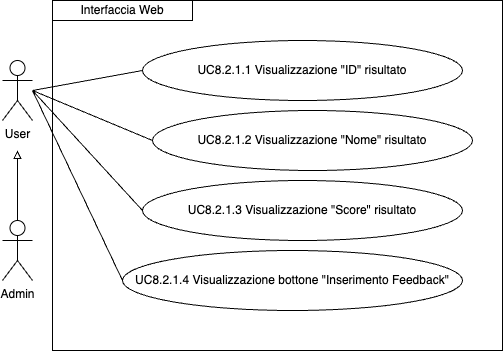

The diagram above was exported from draw.io. Its source (the exported page's mxGraphModel, read from the mxfile embedded in the PNG):
<mxGraphModel dx="954" dy="610" grid="1" gridSize="10" guides="1" tooltips="1" connect="1" arrows="1" fold="1" page="1" pageScale="1" pageWidth="827" pageHeight="1169" math="0" shadow="0">
  <root>
    <mxCell id="0" />
    <mxCell id="1" parent="0" />
    <mxCell id="cossXBuU-prAeX_ZA-Xt-2" value="UC8.2.1.2 Visualizzazione &quot;Nome&quot; risultato" style="ellipse;whiteSpace=wrap;html=1;" parent="1" vertex="1">
      <mxGeometry x="220" y="120" width="320" height="60" as="geometry" />
    </mxCell>
    <mxCell id="cossXBuU-prAeX_ZA-Xt-4" value="UC8.2.1.3 Visualizzazione &quot;Score&quot; risultato" style="ellipse;whiteSpace=wrap;html=1;" parent="1" vertex="1">
      <mxGeometry x="210" y="190" width="320" height="60" as="geometry" />
    </mxCell>
    <mxCell id="cossXBuU-prAeX_ZA-Xt-6" value="UC8.2.1.1 Visualizzazione &quot;ID&quot; risultato" style="ellipse;whiteSpace=wrap;html=1;" parent="1" vertex="1">
      <mxGeometry x="210" y="50" width="320" height="60" as="geometry" />
    </mxCell>
    <mxCell id="cossXBuU-prAeX_ZA-Xt-8" value="UC8.2.1.4 Visualizzazione bottone &quot;Inserimento Feedback&quot;" style="ellipse;whiteSpace=wrap;html=1;" parent="1" vertex="1">
      <mxGeometry x="190" y="260" width="340" height="60" as="geometry" />
    </mxCell>
    <mxCell id="cossXBuU-prAeX_ZA-Xt-10" style="edgeStyle=orthogonalEdgeStyle;rounded=0;orthogonalLoop=1;jettySize=auto;html=1;exitX=0.5;exitY=0;exitDx=0;exitDy=0;exitPerimeter=0;endArrow=block;endFill=0;" parent="1" source="cossXBuU-prAeX_ZA-Xt-11" edge="1">
      <mxGeometry relative="1" as="geometry">
        <mxPoint x="85" y="160" as="targetPoint" />
      </mxGeometry>
    </mxCell>
    <mxCell id="cossXBuU-prAeX_ZA-Xt-11" value="Admin" style="shape=umlActor;verticalLabelPosition=bottom;verticalAlign=top;html=1;outlineConnect=0;" parent="1" vertex="1">
      <mxGeometry x="70" y="230" width="30" height="60" as="geometry" />
    </mxCell>
    <mxCell id="cossXBuU-prAeX_ZA-Xt-12" value="User" style="shape=umlActor;verticalLabelPosition=bottom;verticalAlign=top;html=1;outlineConnect=0;" parent="1" vertex="1">
      <mxGeometry x="70" y="70" width="30" height="60" as="geometry" />
    </mxCell>
    <mxCell id="cossXBuU-prAeX_ZA-Xt-13" value="" style="endArrow=none;html=1;rounded=0;entryX=0;entryY=0.5;entryDx=0;entryDy=0;" parent="1" target="cossXBuU-prAeX_ZA-Xt-6" edge="1">
      <mxGeometry width="50" height="50" relative="1" as="geometry">
        <mxPoint x="100" y="100" as="sourcePoint" />
        <mxPoint x="190" y="170" as="targetPoint" />
      </mxGeometry>
    </mxCell>
    <mxCell id="cossXBuU-prAeX_ZA-Xt-14" value="Interfaccia Web" style="rounded=0;whiteSpace=wrap;html=1;" parent="1" vertex="1">
      <mxGeometry x="120" y="10" width="140" height="20" as="geometry" />
    </mxCell>
    <mxCell id="M78qwpnA09KBsv8SCh-c-1" value="" style="endArrow=none;html=1;rounded=0;entryX=0;entryY=0.5;entryDx=0;entryDy=0;" edge="1" parent="1" target="cossXBuU-prAeX_ZA-Xt-2">
      <mxGeometry width="50" height="50" relative="1" as="geometry">
        <mxPoint x="100" y="100" as="sourcePoint" />
        <mxPoint x="220" y="110" as="targetPoint" />
      </mxGeometry>
    </mxCell>
    <mxCell id="M78qwpnA09KBsv8SCh-c-2" value="" style="endArrow=none;html=1;rounded=0;entryX=0;entryY=0.5;entryDx=0;entryDy=0;" edge="1" parent="1" target="cossXBuU-prAeX_ZA-Xt-4">
      <mxGeometry width="50" height="50" relative="1" as="geometry">
        <mxPoint x="100" y="100" as="sourcePoint" />
        <mxPoint x="230" y="120" as="targetPoint" />
      </mxGeometry>
    </mxCell>
    <mxCell id="M78qwpnA09KBsv8SCh-c-3" value="" style="endArrow=none;html=1;rounded=0;entryX=0;entryY=0.5;entryDx=0;entryDy=0;" edge="1" parent="1" target="cossXBuU-prAeX_ZA-Xt-8">
      <mxGeometry width="50" height="50" relative="1" as="geometry">
        <mxPoint x="100" y="100" as="sourcePoint" />
        <mxPoint x="240" y="130" as="targetPoint" />
      </mxGeometry>
    </mxCell>
    <mxCell id="M78qwpnA09KBsv8SCh-c-4" value="" style="rounded=0;whiteSpace=wrap;html=1;fillColor=none;" vertex="1" parent="1">
      <mxGeometry x="120" y="10" width="450" height="350" as="geometry" />
    </mxCell>
  </root>
</mxGraphModel>